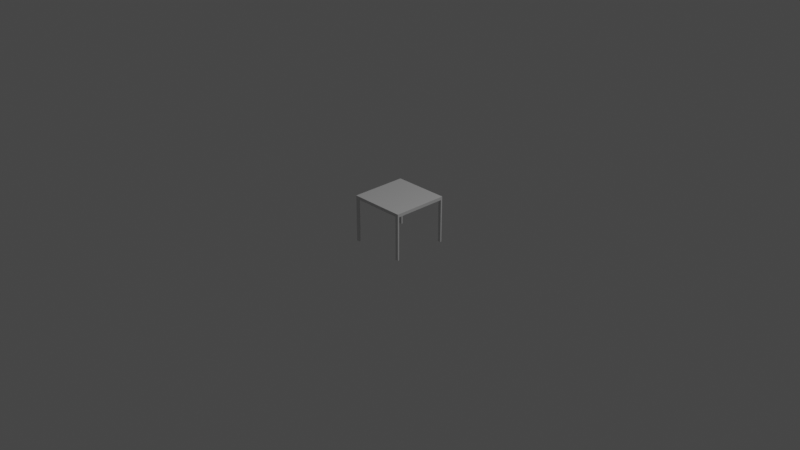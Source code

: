# Source: model.blend  (saved by Blender 2.91.10; exported with 4.5.12 LTS)
import bpy
from mathutils import Matrix  # noqa: F401  (used for matrix-valued properties, if any)

bpy.ops.wm.read_factory_settings(use_empty=True)
scene = bpy.context.scene
scene.name = 'Scene'

# ---- collections
col_collection = bpy.data.collections.new('Collection'); scene.collection.children.link(col_collection)

# ---- materials (node trees are filled in below, after node groups)
mat_material_0_24 = bpy.data.materials.new('material_0_24')
mat_material_0_24.use_transparent_shadow = False
mat_material_0_24.diffuse_color = (0.7027, 0.7027, 0.6212, 1.0)
mat_material_0_24.roughness = 0.6733

# ---- material node trees
mat_material_0_24.use_nodes = True; mat_material_0_24.node_tree.nodes.clear()
_N = mat_material_0_24.node_tree.nodes; _L = mat_material_0_24.node_tree.links
n0 = _N.new('ShaderNodeBsdfPrincipled'); n0.name = 'Principled BSDF'; n0.location = (10, 300)
n0.distribution = 'GGX'
n0.subsurface_method = 'BURLEY'
n0.inputs[0].default_value = (0.7027, 0.7027, 0.6212, 1.0)
n0.inputs[2].default_value = 0.6733
n0.inputs[3].default_value = 0.0
n0.inputs[27].default_value = (0.0, 0.0, 0.0, 1.0)
n0.inputs[28].default_value = 1.0
n1 = _N.new('ShaderNodeOutputMaterial'); n1.name = 'Material Output'; n1.location = (300, 300)
_L.new(n0.outputs[0], n1.inputs[0])
n1.is_active_output = True

# ---- world
world_world = bpy.data.worlds.new('World'); scene.world = world_world
world_world.use_nodes = True; world_world.node_tree.nodes.clear()
_N = world_world.node_tree.nodes; _L = world_world.node_tree.links
n0 = _N.new('ShaderNodeOutputWorld'); n0.name = 'World Output'; n0.location = (300, 300)
n1 = _N.new('ShaderNodeBackground'); n1.name = 'Background'; n1.location = (10, 300)
n1.inputs[0].default_value = (0.05088, 0.05088, 0.05088, 1.0)
_L.new(n1.outputs[0], n0.inputs[0])
n0.is_active_output = True
world_world.color = (0.05088, 0.05088, 0.05088)
world_world.use_sun_shadow = False
world_world.sun_shadow_jitter_overblur = 0.0

# ---- cameras
cam_camera = bpy.data.cameras.new('Camera')
cam_camera.clip_end = 100.0
cam_camera.ortho_scale = 7.314

# ---- lights
light_light = bpy.data.lights.new('Light', 'POINT')
light_light.transmission_factor = 0.0
light_light.energy = 1000.0
light_light.shadow_soft_size = 0.1
light_light.shadow_maximum_resolution = 0.006
light_light.use_absolute_resolution = True

# ---- meshes
me_mesh1_mesh1_geometry = bpy.data.meshes.new('mesh1_mesh1-geometry')
me_mesh1_mesh1_geometry.from_pydata([(0.2708, 0.22, 0.3046), (-0.2708, 0.22, 0.2877), (0.2708, 0.22, 0.2877), (-0.2708, 0.22, 0.3046), (-0.3046, 0.22, 0.2877), (0.3046, 0.2538, 0.3046), (-0.3046, 0.22, -0.2877), (0.3046, 0.22, 0.2877), (-0.3046, 0.2538, 0.3046), (0.3046, 0.22, 0.3046), (-0.3046, 0.22, 0.3046), (-0.3046, 0.2538, -0.3046), (0.3046, 0.2538, -0.3046), (-0.2708, 0.22, -0.2877), (-0.3046, 0.22, -0.3046), (0.2708, 0.22, -0.2877), (0.3046, 0.22, -0.2877), (-0.2708, 0.22, -0.3046), (0.3046, 0.22, -0.3046), (0.2708, 0.22, -0.3046)], [], [(2, 1, 0), (3, 0, 1), (4, 2, 1), (5, 3, 0), (4, 2, 6), (8, 3, 5), (5, 0, 9), (6, 7, 2), (4, 8, 6), (10, 8, 3), (5, 11, 8), (9, 12, 5), (13, 7, 6), (8, 4, 10), (14, 8, 6), (12, 5, 11), (14, 8, 11), (9, 12, 7), (15, 7, 13), (11, 14, 12), (7, 12, 16), (16, 15, 7), (13, 15, 17), (14, 12, 17), (12, 16, 18), (19, 17, 15), (19, 12, 17), (18, 12, 19)])
me_mesh1_mesh1_geometry.materials.append(mat_material_0_24)
me_mesh1_mesh1_geometry.use_remesh_fix_poles = True
me_mesh1_mesh1_geometry.use_remesh_preserve_attributes = False
me_mesh1_mesh1_geometry.use_mirror_vertex_groups = False
me_mesh1_mesh1_geometry.update()
me_mesh1_mesh1_geometry_001 = bpy.data.meshes.new('mesh1_mesh1-geometry.001')
me_mesh1_mesh1_geometry_001.from_pydata([(-0.3046, 0.22, -0.2877), (-0.2708, 0.22, -0.2877), (-0.3046, 0.22, -0.3046), (-0.2708, -0.2538, -0.2877), (-0.3046, -0.2538, -0.3046), (-0.2708, 0.22, -0.3046), (-0.3046, -0.2538, -0.2877), (-0.2708, -0.2538, -0.3046)], [], [(0, 3, 1), (2, 0, 4), (6, 0, 3), (3, 5, 1), (6, 4, 0), (5, 4, 2), (6, 3, 4), (5, 3, 7), (7, 5, 4), (7, 4, 3)])
me_mesh1_mesh1_geometry_001.materials.append(mat_material_0_24)
me_mesh1_mesh1_geometry_001.use_remesh_fix_poles = True
me_mesh1_mesh1_geometry_001.use_remesh_preserve_attributes = False
me_mesh1_mesh1_geometry_001.use_mirror_vertex_groups = False
me_mesh1_mesh1_geometry_001.update()
me_mesh1_mesh1_geometry_002 = bpy.data.meshes.new('mesh1_mesh1-geometry.002')
me_mesh1_mesh1_geometry_002.from_pydata([(-0.2708, 0.22, 0.2877), (-0.2708, 0.22, 0.3046), (-0.3046, 0.22, 0.2877), (-0.2708, -0.2538, 0.3046), (-0.3046, -0.2538, 0.2877), (-0.2708, -0.2538, 0.2877), (-0.3046, 0.22, 0.3046), (-0.3046, -0.2538, 0.3046)], [], [(3, 0, 1), (0, 4, 2), (0, 3, 5), (6, 3, 1), (5, 0, 4), (4, 6, 2), (5, 4, 3), (7, 6, 3), (6, 4, 7), (4, 3, 7)])
me_mesh1_mesh1_geometry_002.materials.append(mat_material_0_24)
me_mesh1_mesh1_geometry_002.use_remesh_fix_poles = True
me_mesh1_mesh1_geometry_002.use_remesh_preserve_attributes = False
me_mesh1_mesh1_geometry_002.use_mirror_vertex_groups = False
me_mesh1_mesh1_geometry_002.update()
me_mesh1_mesh1_geometry_003 = bpy.data.meshes.new('mesh1_mesh1-geometry.003')
me_mesh1_mesh1_geometry_003.from_pydata([(0.2708, 0.22, 0.3046), (0.2708, 0.22, 0.2877), (0.2708, -0.2538, 0.2877), (0.2708, -0.2538, 0.3046), (0.3046, 0.22, 0.2877), (0.3046, 0.22, 0.3046), (0.3046, -0.2538, 0.3046), (0.3046, -0.2538, 0.2877)], [], [(1, 0, 2), (0, 2, 3), (1, 2, 4), (2, 6, 3), (6, 0, 3), (7, 4, 2), (0, 6, 5), (6, 2, 7), (4, 6, 7), (6, 4, 5)])
me_mesh1_mesh1_geometry_003.materials.append(mat_material_0_24)
me_mesh1_mesh1_geometry_003.use_remesh_fix_poles = True
me_mesh1_mesh1_geometry_003.use_remesh_preserve_attributes = False
me_mesh1_mesh1_geometry_003.use_mirror_vertex_groups = False
me_mesh1_mesh1_geometry_003.update()
me_mesh1_mesh1_geometry_004 = bpy.data.meshes.new('mesh1_mesh1-geometry.004')
me_mesh1_mesh1_geometry_004.from_pydata([(0.2708, 0.22, -0.2877), (0.3046, 0.22, -0.2877), (0.3046, 0.22, -0.3046), (0.3046, -0.2538, -0.2877), (0.2708, 0.22, -0.3046), (0.2708, -0.2538, -0.2877), (0.2708, -0.2538, -0.3046), (0.3046, -0.2538, -0.3046)], [], [(1, 3, 0), (1, 2, 3), (3, 0, 5), (4, 0, 6), (7, 3, 2), (2, 6, 4), (5, 6, 0), (5, 3, 6), (7, 6, 3), (7, 2, 6)])
me_mesh1_mesh1_geometry_004.materials.append(mat_material_0_24)
me_mesh1_mesh1_geometry_004.use_remesh_fix_poles = True
me_mesh1_mesh1_geometry_004.use_remesh_preserve_attributes = False
me_mesh1_mesh1_geometry_004.use_mirror_vertex_groups = False
me_mesh1_mesh1_geometry_004.update()

# ---- objects
ob_light = bpy.data.objects.new('Light', light_light)
ob_camera = bpy.data.objects.new('Camera', cam_camera)
ob_top = bpy.data.objects.new('top', me_mesh1_mesh1_geometry)
ob_br_foot = bpy.data.objects.new('br_foot', me_mesh1_mesh1_geometry_001)
ob_tr_foot = bpy.data.objects.new('tr_foot', me_mesh1_mesh1_geometry_002)
ob_tl_foot = bpy.data.objects.new('tl_foot', me_mesh1_mesh1_geometry_003)
ob_bl_foot = bpy.data.objects.new('bl_foot', me_mesh1_mesh1_geometry_004)

# ---- transforms, parenting, visibility, modifiers, constraints
ob_light.location = (4.076, 1.005, 5.904)
ob_light.rotation_euler = (0.6503, 0.05522, 1.866)
ob_light.lock_rotations_4d = False
ob_light.empty_display_type = 'ARROWS'
ob_light.color = (0.0, 0.0, 0.0, 0.0)
ob_light.lineart.crease_threshold = 0.0
ob_camera.location = (7.359, -6.926, 4.958)
ob_camera.rotation_euler = (1.109, 0.0, 0.8149)
ob_camera.lock_rotations_4d = False
ob_camera.empty_display_type = 'ARROWS'
ob_camera.color = (0.0, 0.0, 0.0, 0.0)
ob_camera.display_type = 'WIRE'
ob_camera.lineart.crease_threshold = 0.0
ob_top.location = (0.0, 0.0, 0.0)
ob_top.rotation_euler = (1.571, -0.0, 0.0)
ob_top.lineart.crease_threshold = 0.0
ob_br_foot.location = (0.0, 0.0, 0.0)
ob_br_foot.rotation_euler = (1.571, -0.0, 0.0)
ob_br_foot.lineart.crease_threshold = 0.0
ob_tr_foot.location = (0.0, 0.0, 0.0)
ob_tr_foot.rotation_euler = (1.571, -0.0, 0.0)
ob_tr_foot.lineart.crease_threshold = 0.0
ob_tl_foot.location = (0.0, 0.0, 0.0)
ob_tl_foot.rotation_euler = (1.571, -0.0, 0.0)
ob_tl_foot.lineart.crease_threshold = 0.0
ob_bl_foot.location = (0.0, 0.0, 0.0)
ob_bl_foot.rotation_euler = (1.571, -0.0, 0.0)
ob_bl_foot.lineart.crease_threshold = 0.0

# ---- collection membership
col_collection.objects.link(ob_light)
col_collection.objects.link(ob_camera)
col_collection.objects.link(ob_top)
col_collection.objects.link(ob_br_foot)
col_collection.objects.link(ob_tr_foot)
col_collection.objects.link(ob_tl_foot)
col_collection.objects.link(ob_bl_foot)

# ---- scene / render settings (as saved in the file)
scene.camera = ob_camera
scene.frame_start = 1; scene.frame_end = 250; scene.frame_set(1)
scene.render.engine = 'BLENDER_EEVEE_NEXT'
scene.cycles.use_denoising = False
scene.cycles.samples = 128
scene.cycles.sampling_pattern = 'TABULATED_SOBOL'
scene.cycles.use_adaptive_sampling = False
scene.cycles.use_light_tree = False
scene.view_settings.view_transform = 'Filmic'
bpy.context.view_layer.update()
